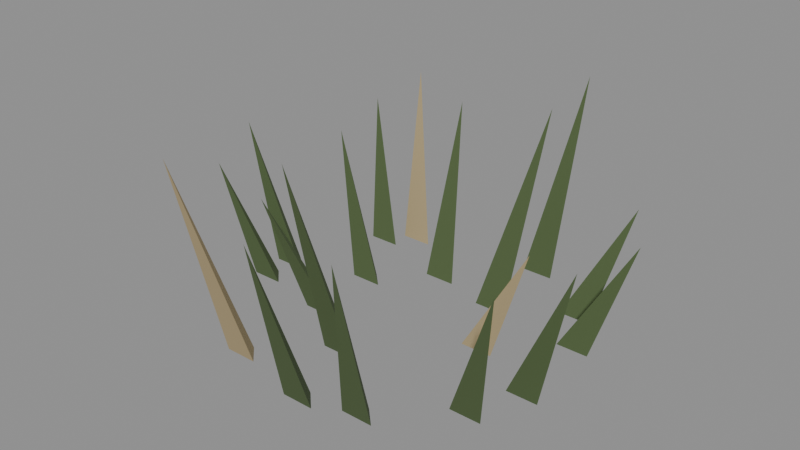 # Source: grass_clump.blend  (saved by Blender 5.2.45; exported with 4.5.12 LTS)
import bpy
from mathutils import Matrix  # noqa: F401  (used for matrix-valued properties, if any)

bpy.ops.wm.read_factory_settings(use_empty=True)
scene = bpy.context.scene
scene.name = 'Scene'

# ---- materials (node trees are filled in below, after node groups)
mat_dd_cream = bpy.data.materials.new('DD_cream')
mat_dd_cream.diffuse_color = (0.42, 0.3303, 0.1789, 1.0)
mat_dd_jacket = bpy.data.materials.new('DD_jacket')
mat_dd_jacket.diffuse_color = (0.07829, 0.1193, 0.04323, 1.0)

# ---- material node trees
mat_dd_cream.use_nodes = True; mat_dd_cream.node_tree.nodes.clear()
_N = mat_dd_cream.node_tree.nodes; _L = mat_dd_cream.node_tree.links
n0 = _N.new('ShaderNodeBsdfPrincipled'); n0.name = 'Principled BSDF'; n0.location = (-200, 100)
n0.inputs[0].default_value = (0.42, 0.3303, 0.1789, 1.0)
n0.inputs[2].default_value = 0.93
n0.inputs[10].default_value = 0.005
n1 = _N.new('ShaderNodeOutputMaterial'); n1.name = 'Material Output'; n1.location = (200, 100)
_L.new(n0.outputs[0], n1.inputs[0])
n1.is_active_output = True
mat_dd_jacket.use_nodes = True; mat_dd_jacket.node_tree.nodes.clear()
_N = mat_dd_jacket.node_tree.nodes; _L = mat_dd_jacket.node_tree.links
n0 = _N.new('ShaderNodeBsdfPrincipled'); n0.name = 'Principled BSDF'; n0.location = (-200, 100)
n0.inputs[0].default_value = (0.07829, 0.1193, 0.04323, 1.0)
n0.inputs[2].default_value = 0.93
n0.inputs[10].default_value = 0.005
n1 = _N.new('ShaderNodeOutputMaterial'); n1.name = 'Material Output'; n1.location = (200, 100)
_L.new(n0.outputs[0], n1.inputs[0])
n1.is_active_output = True

# ---- meshes
me_blade = bpy.data.meshes.new('Blade')
me_blade.from_pydata([(0.105, 0.0, 0.0), (0.155, 0.0, 0.0), (0.13, 0.025, 0.0), (0.21, 0.0, 0.18), (-0.2093, 0.1689, 0.0), (-0.1593, 0.1689, 0.0), (-0.1843, 0.1939, 0.0), (-0.2433, 0.2229, 0.225), (-0.003144, -0.249, 0.0), (0.04686, -0.249, 0.0), (0.02186, -0.224, 0.0), (0.02885, -0.3287, 0.27), (0.0541, 0.1032, 0.0), (0.1041, 0.1032, 0.0), (0.0791, 0.1282, 0.0), (0.1278, 0.1667, 0.315), (-0.2712, -0.04355, 0.0), (-0.2212, -0.04355, 0.0), (-0.2462, -0.01855, 0.0), (-0.325, -0.05748, 0.18), (0.1859, -0.1342, 0.0), (0.2359, -0.1342, 0.0), (0.2109, -0.1092, 0.0), (0.2784, -0.1771, 0.225), (-0.05875, 0.1255, 0.0), (-0.008748, 0.1255, 0.0), (-0.03375, 0.1505, 0.0), (-0.05452, 0.2028, 0.27), (-0.1402, -0.2219, 0.0), (-0.09023, -0.2219, 0.0), (-0.1152, -0.1969, 0.0), (-0.1521, -0.2929, 0.315), (0.2098, 0.08576, 0.0), (0.2598, 0.08576, 0.0), (0.2348, 0.1108, 0.0), (0.31, 0.1132, 0.18), (-0.1452, 0.0496, 0.0), (-0.09516, 0.0496, 0.0), (-0.1202, 0.0746, 0.0), (-0.1941, 0.08013, 0.225), (0.08096, -0.2264, 0.0), (0.131, -0.2264, 0.0), (0.106, -0.2014, 0.0), (0.1399, -0.2989, 0.27), (0.04982, 0.2385, 0.0), (0.09982, 0.2385, 0.0), (0.07482, 0.2635, 0.0), (0.09876, 0.3149, 0.315), (-0.1375, -0.06518, 0.0), (-0.08748, -0.06518, 0.0), (-0.1125, -0.04018, 0.0), (-0.1817, -0.1053, 0.18), (0.2192, -0.05368, 0.0), (0.2692, -0.05368, 0.0), (0.2442, -0.02868, 0.0), (0.3223, -0.07086, 0.225), (-0.1688, 0.2045, 0.0), (-0.1188, 0.2045, 0.0), (-0.1438, 0.2295, 0.0), (-0.1898, 0.27, 0.27), (-0.04171, -0.1289, 0.0), (0.008293, -0.1289, 0.0), (-0.01671, -0.1039, 0.0), (-0.02699, -0.2083, 0.315), (0.1662, 0.1611, 0.0), (0.2162, 0.1611, 0.0), (0.1912, 0.1861, 0.0), (0.2523, 0.2127, 0.18), (-0.2748, 0.01033, 0.0), (-0.2248, 0.01033, 0.0), (-0.2498, 0.03533, 0.0), (-0.3297, 0.01364, 0.225)], [], [(0, 1, 3), (1, 2, 3), (2, 0, 3), (2, 1, 0), (4, 5, 7), (5, 6, 7), (6, 4, 7), (6, 5, 4), (8, 9, 11), (9, 10, 11), (10, 8, 11), (10, 9, 8), (12, 13, 15), (13, 14, 15), (14, 12, 15), (14, 13, 12), (16, 17, 19), (17, 18, 19), (18, 16, 19), (18, 17, 16), (20, 21, 23), (21, 22, 23), (22, 20, 23), (22, 21, 20), (24, 25, 27), (25, 26, 27), (26, 24, 27), (26, 25, 24), (28, 29, 31), (29, 30, 31), (30, 28, 31), (30, 29, 28), (32, 33, 35), (33, 34, 35), (34, 32, 35), (34, 33, 32), (36, 37, 39), (37, 38, 39), (38, 36, 39), (38, 37, 36), (40, 41, 43), (41, 42, 43), (42, 40, 43), (42, 41, 40), (44, 45, 47), (45, 46, 47), (46, 44, 47), (46, 45, 44), (48, 49, 51), (49, 50, 51), (50, 48, 51), (50, 49, 48), (52, 53, 55), (53, 54, 55), (54, 52, 55), (54, 53, 52), (56, 57, 59), (57, 58, 59), (58, 56, 59), (58, 57, 56), (60, 61, 63), (61, 62, 63), (62, 60, 63), (62, 61, 60), (64, 65, 67), (65, 66, 67), (66, 64, 67), (66, 65, 64), (68, 69, 71), (69, 70, 71), (70, 68, 71), (70, 69, 68)])
me_blade.polygons.foreach_set('material_index', [0, 0, 0, 0, 1, 1, 1, 1, 1, 1, 1, 1, 1, 1, 1, 1, 1, 1, 1, 1, 1, 1, 1, 1, 1, 1, 1, 1, 0, 0, 0, 0, 1, 1, 1, 1, 1, 1, 1, 1, 1, 1, 1, 1, 1, 1, 1, 1, 1, 1, 1, 1, 1, 1, 1, 1, 0, 0, 0, 0, 1, 1, 1, 1, 1, 1, 1, 1, 1, 1, 1, 1])
me_blade.materials.append(mat_dd_cream)
me_blade.materials.append(mat_dd_jacket)
me_blade.update()

# ---- objects
ob_dd_grass_clump = bpy.data.objects.new('DD_grass_clump', me_blade)

# ---- transforms, parenting, visibility, modifiers, constraints
ob_dd_grass_clump.location = (0.0, 0.0, 0.0)

# ---- collection membership
scene.collection.objects.link(ob_dd_grass_clump)

# ---- scene / render settings (as saved in the file)
scene.frame_start = 1; scene.frame_end = 250; scene.frame_set(1)
scene.render.engine = 'BLENDER_EEVEE_NEXT'
scene.render.fps = 30
scene.render.bake_bias = 0.0
scene.render.bake_samples = 0
scene.render.compositor_device = 'GPU'
scene.eevee.use_volume_custom_range = False
scene.eevee.fast_gi_thickness_near = 0.1
scene.eevee.fast_gi_thickness_far = 0.0
scene.eevee.ray_tracing_options.screen_trace_thickness = 0.1
bpy.context.view_layer.update()

# ---- added for rendering (the .blend has no active camera and no usable light): camera, sun + grey world if the file has none
cam_auto = bpy.data.cameras.new('AutoCamera')
cam_auto.lens = 50.0
cam_auto.sensor_width = 36.0
cam_auto.clip_end = 1000.0
ob_auto_camera = bpy.data.objects.new('AutoCamera', cam_auto)
scene.collection.objects.link(ob_auto_camera)
ob_auto_camera.location = (0.892658, -1.08257, 0.874593)
ob_auto_camera.rotation_euler = (1.09748, -7.21219e-08, 0.694738)
scene.camera = ob_auto_camera
light_auto_sun = bpy.data.lights.new('AutoSun', 'SUN')
light_auto_sun.energy = 3.0
light_auto_sun.angle = 0.0523599
ob_auto_sun = bpy.data.objects.new('AutoSun', light_auto_sun)
scene.collection.objects.link(ob_auto_sun)
ob_auto_sun.rotation_euler = (0.872665, 0.174533, 0.523599)
if scene.world is None:
    world_auto = bpy.data.worlds.new('AutoWorld')
    world_auto.color = (0.3, 0.3, 0.3)
    scene.world = world_auto
bpy.context.view_layer.update()
